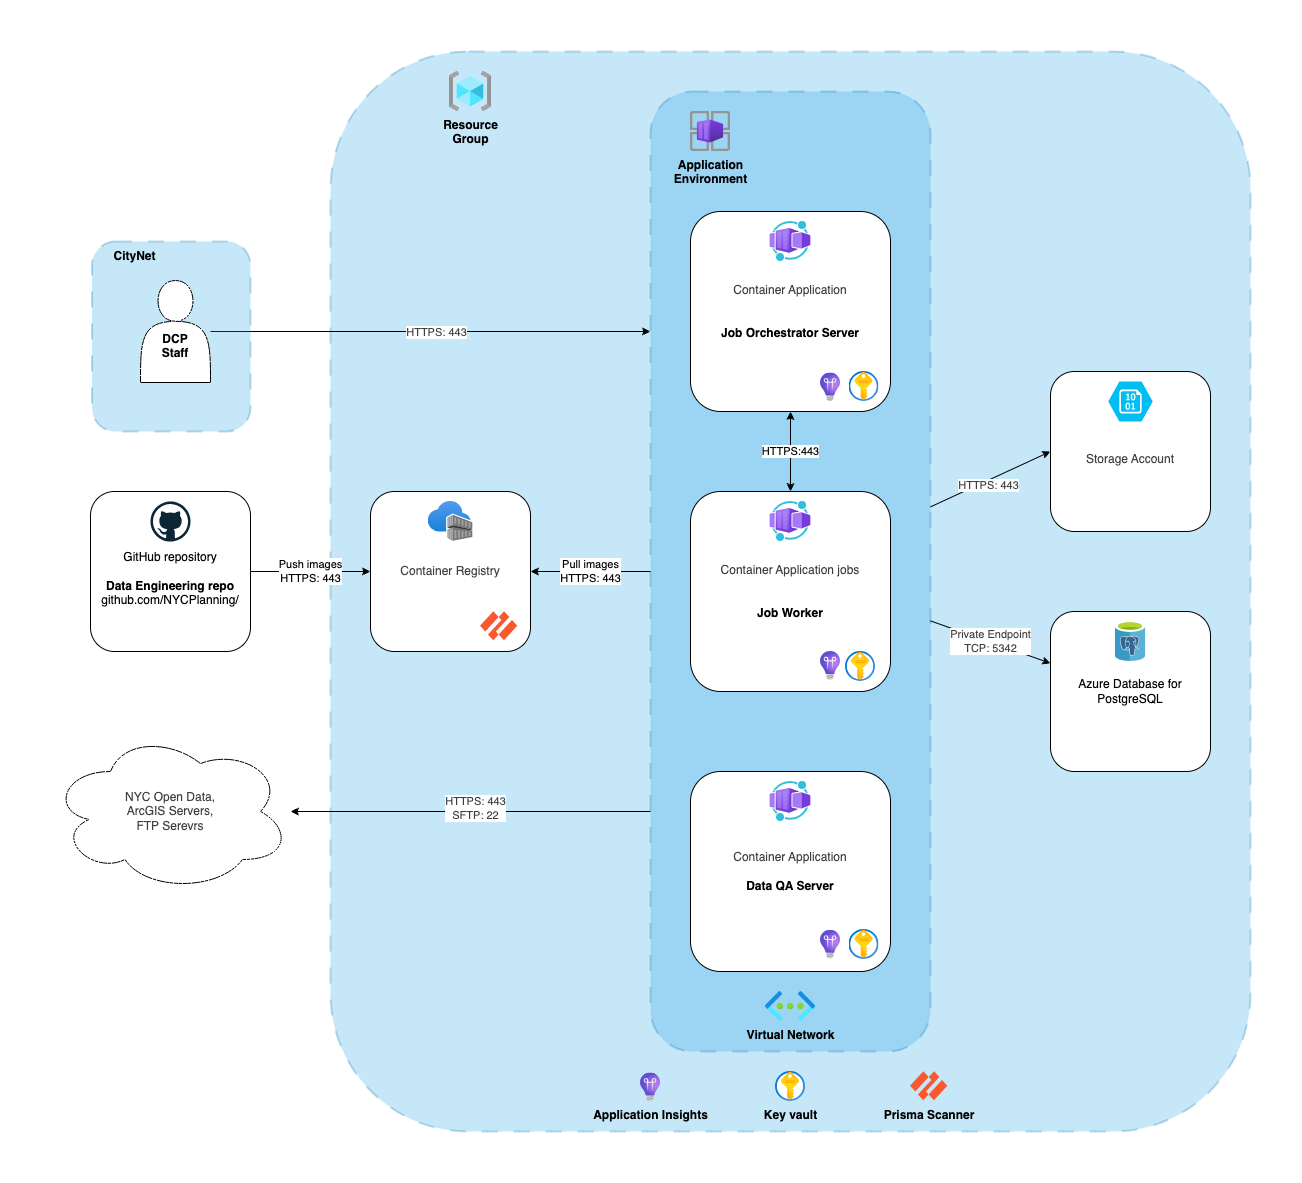

The diagram above was exported from draw.io. Its source (the exported page's mxGraphModel, read from the mxfile embedded in the PNG):
<mxGraphModel dx="1243" dy="1078" grid="1" gridSize="10" guides="1" tooltips="1" connect="1" arrows="1" fold="1" page="1" pageScale="1" pageWidth="1600" pageHeight="1200" background="#FFFFFF" math="0" shadow="0">
  <root>
    <mxCell id="0" />
    <mxCell id="1" parent="0" />
    <mxCell id="65" value="" style="rounded=1;whiteSpace=wrap;html=1;dashed=1;glass=0;strokeWidth=2;dashPattern=8 8;fillColor=#1ba1e2;fillStyle=solid;opacity=25;fontColor=light-dark(#000000,#FFFFFF);strokeColor=#006EAF;" parent="1" vertex="1">
      <mxGeometry x="400" y="80" width="920" height="1080" as="geometry" />
    </mxCell>
    <mxCell id="56" value="" style="rounded=1;whiteSpace=wrap;html=1;dashed=1;glass=0;strokeWidth=2;dashPattern=8 8;fillColor=#1ba1e2;fillStyle=solid;opacity=25;fontColor=light-dark(#000000,#FFFFFF);strokeColor=#006EAF;" parent="1" vertex="1">
      <mxGeometry x="720" y="120" width="280" height="960" as="geometry" />
    </mxCell>
    <mxCell id="20" value="&lt;div&gt;&lt;span style=&quot;background-color: light-dark(#ffffff, var(--ge-dark-color, #121212));&quot;&gt;HTTPS:443&lt;/span&gt;&lt;/div&gt;" style="edgeStyle=none;html=1;startArrow=classic;startFill=1;fontColor=light-dark(#000000,#FFFFFF);" parent="1" source="21" target="29" edge="1">
      <mxGeometry relative="1" as="geometry">
        <mxPoint as="offset" />
      </mxGeometry>
    </mxCell>
    <mxCell id="55" value="&lt;div style=&quot;forced-color-adjust: none; color: rgb(63, 63, 63); scrollbar-color: rgb(226, 226, 226) rgb(251, 251, 251); font-family: Helvetica; font-size: 11px; font-style: normal; font-variant-ligatures: normal; font-variant-caps: normal; font-weight: 400; letter-spacing: normal; orphans: 2; text-align: center; text-indent: 0px; text-transform: none; widows: 2; word-spacing: 0px; -webkit-text-stroke-width: 0px; white-space: nowrap; text-decoration-thickness: initial; text-decoration-style: initial; text-decoration-color: initial;&quot;&gt;Private Endpoint&lt;/div&gt;&lt;div style=&quot;forced-color-adjust: none; color: rgb(63, 63, 63); scrollbar-color: rgb(226, 226, 226) rgb(251, 251, 251); font-family: Helvetica; font-size: 11px; font-style: normal; font-variant-ligatures: normal; font-variant-caps: normal; font-weight: 400; letter-spacing: normal; orphans: 2; text-align: center; text-indent: 0px; text-transform: none; widows: 2; word-spacing: 0px; -webkit-text-stroke-width: 0px; white-space: nowrap; text-decoration-thickness: initial; text-decoration-style: initial; text-decoration-color: initial;&quot;&gt;TCP: 5342&lt;/div&gt;" style="edgeStyle=none;html=1;startArrow=none;startFill=0;" parent="1" source="56" target="12" edge="1">
      <mxGeometry x="-0.0051" relative="1" as="geometry">
        <mxPoint as="offset" />
      </mxGeometry>
    </mxCell>
    <mxCell id="24" value="&lt;div&gt;&lt;span style=&quot;color: rgb(63, 63, 63);&quot;&gt;&lt;span style=&quot;color: rgb(63, 63, 63); background-color: light-dark(#ffffff, var(--ge-dark-color, #121212));&quot;&gt;HTTPS&lt;/span&gt;: 443&lt;/span&gt;&lt;/div&gt;&lt;div&gt;&lt;span style=&quot;color: rgb(63, 63, 63);&quot;&gt;SFTP: 22&lt;/span&gt;&lt;/div&gt;" style="edgeStyle=none;html=1;fontColor=light-dark(#000000,#FFFFFF);exitX=0;exitY=0.75;exitDx=0;exitDy=0;" parent="1" source="56" target="32" edge="1">
      <mxGeometry x="-0.0319" y="-3" relative="1" as="geometry">
        <mxPoint as="offset" />
      </mxGeometry>
    </mxCell>
    <mxCell id="25" style="edgeStyle=none;html=1;entryX=0;entryY=0.5;entryDx=0;entryDy=0;startArrow=none;startFill=0;fontColor=light-dark(#000000,#FFFFFF);" parent="1" source="56" target="13" edge="1">
      <mxGeometry relative="1" as="geometry" />
    </mxCell>
    <mxCell id="26" value="&lt;div&gt;&lt;span style=&quot;color: rgb(63, 63, 63);&quot;&gt;HTTPS: 443&lt;/span&gt;&lt;/div&gt;" style="edgeLabel;html=1;align=center;verticalAlign=middle;resizable=0;points=[];fontColor=light-dark(#000000,#FFFFFF);" parent="25" vertex="1" connectable="0">
      <mxGeometry x="-0.1594" y="-2" relative="1" as="geometry">
        <mxPoint x="6" y="-1" as="offset" />
      </mxGeometry>
    </mxCell>
    <mxCell id="30" style="edgeStyle=none;html=1;startArrow=none;startFill=0;entryX=0;entryY=0.25;entryDx=0;entryDy=0;" parent="1" source="31" target="56" edge="1">
      <mxGeometry relative="1" as="geometry">
        <mxPoint x="600" y="340" as="targetPoint" />
      </mxGeometry>
    </mxCell>
    <mxCell id="51" value="&lt;div&gt;&lt;span style=&quot;background-color: light-dark(#ffffff, var(--ge-dark-color, #121212)); color: rgb(63, 63, 63);&quot;&gt;HTTPS: 443&lt;/span&gt;&lt;/div&gt;" style="edgeLabel;html=1;align=center;verticalAlign=middle;resizable=0;points=[];" parent="30" vertex="1" connectable="0">
      <mxGeometry relative="1" as="geometry">
        <mxPoint x="5" as="offset" />
      </mxGeometry>
    </mxCell>
    <mxCell id="32" value="&lt;div style=&quot;color: rgb(63, 63, 63); scrollbar-color: rgb(226, 226, 226) rgb(251, 251, 251);&quot;&gt;NYC Open Data,&lt;br style=&quot;color: rgb(63, 63, 63); scrollbar-color: rgb(226, 226, 226) rgb(251, 251, 251);&quot;&gt;ArcGIS Servers,&lt;/div&gt;&lt;div style=&quot;color: rgb(63, 63, 63); scrollbar-color: rgb(226, 226, 226) rgb(251, 251, 251);&quot;&gt;FTP Serevrs&lt;/div&gt;" style="ellipse;shape=cloud;whiteSpace=wrap;html=1;fontColor=light-dark(#000000,#FFFFFF);" parent="1" vertex="1">
      <mxGeometry x="120" y="760" width="240" height="160" as="geometry" />
    </mxCell>
    <mxCell id="70" value="" style="group" parent="1" vertex="1" connectable="0">
      <mxGeometry x="760" y="800" width="200" height="200" as="geometry" />
    </mxCell>
    <mxCell id="36" value="&lt;div&gt;&lt;span style=&quot;color: rgb(63, 63, 63);&quot;&gt;Container Application&lt;/span&gt;&lt;b&gt;&lt;/b&gt;&lt;/div&gt;&lt;b&gt;&lt;div&gt;&lt;b&gt;&lt;br&gt;&lt;/b&gt;&lt;/div&gt;Data QA Server&lt;/b&gt;" style="whiteSpace=wrap;html=1;aspect=fixed;rounded=1;fontColor=light-dark(#000000,#FFFFFF);" parent="70" vertex="1">
      <mxGeometry width="200" height="200" as="geometry" />
    </mxCell>
    <mxCell id="60" value="" style="image;aspect=fixed;html=1;points=[];align=center;fontSize=12;image=img/lib/azure2/security/Key_Vaults.svg;" parent="70" vertex="1">
      <mxGeometry x="158.5" y="157.96000000000004" width="30" height="30" as="geometry" />
    </mxCell>
    <mxCell id="63" value="" style="image;aspect=fixed;html=1;points=[];align=center;fontSize=12;image=img/lib/azure2/devops/Application_Insights.svg;" parent="70" vertex="1">
      <mxGeometry x="130" y="158.64000000000033" width="20" height="28.64" as="geometry" />
    </mxCell>
    <mxCell id="115" value="" style="image;aspect=fixed;html=1;points=[];align=center;fontSize=12;image=img/lib/azure2/other/Worker_Container_App.svg;" parent="70" vertex="1">
      <mxGeometry x="79.39999999999998" y="10" width="41.21" height="40" as="geometry" />
    </mxCell>
    <mxCell id="71" value="" style="group" parent="1" vertex="1" connectable="0">
      <mxGeometry x="760" y="240" width="200" height="200" as="geometry" />
    </mxCell>
    <mxCell id="21" value="&lt;div&gt;&lt;span style=&quot;color: rgb(63, 63, 63);&quot;&gt;Container Application&lt;/span&gt;&lt;b&gt;&lt;/b&gt;&lt;/div&gt;&lt;div&gt;&lt;b&gt;&lt;br&gt;&lt;/b&gt;&lt;/div&gt;&lt;b&gt;&lt;div&gt;&lt;b&gt;&lt;br&gt;&lt;/b&gt;&lt;/div&gt;&lt;/b&gt;&lt;span data-teams=&quot;true&quot;&gt;&lt;b&gt;Job Orchestrator Server&lt;/b&gt;&lt;/span&gt;&lt;b&gt;&lt;/b&gt;" style="whiteSpace=wrap;html=1;aspect=fixed;rounded=1;fontColor=light-dark(#000000,#FFFFFF);" parent="71" vertex="1">
      <mxGeometry width="200" height="200" as="geometry" />
    </mxCell>
    <mxCell id="58" value="" style="image;aspect=fixed;html=1;points=[];align=center;fontSize=12;image=img/lib/azure2/security/Key_Vaults.svg;" parent="71" vertex="1">
      <mxGeometry x="158.5" y="160" width="30" height="30" as="geometry" />
    </mxCell>
    <mxCell id="61" value="" style="image;aspect=fixed;html=1;points=[];align=center;fontSize=12;image=img/lib/azure2/devops/Application_Insights.svg;" parent="71" vertex="1">
      <mxGeometry x="130" y="161.3599999999999" width="20" height="28.64" as="geometry" />
    </mxCell>
    <mxCell id="117" value="" style="image;aspect=fixed;html=1;points=[];align=center;fontSize=12;image=img/lib/azure2/other/Worker_Container_App.svg;" parent="71" vertex="1">
      <mxGeometry x="79.4" y="10" width="41.21" height="40" as="geometry" />
    </mxCell>
    <mxCell id="72" value="" style="group" parent="1" vertex="1" connectable="0">
      <mxGeometry x="760" y="520" width="200.00000000000003" height="200" as="geometry" />
    </mxCell>
    <mxCell id="29" value="&lt;div&gt;&lt;span style=&quot;color: rgb(63, 63, 63);&quot;&gt;Container Application jobs&lt;/span&gt;&lt;b&gt;&lt;/b&gt;&lt;/div&gt;&lt;b&gt;&lt;div&gt;&lt;b&gt;&lt;br&gt;&lt;/b&gt;&lt;/div&gt;&lt;div&gt;&lt;b&gt;&lt;br&gt;&lt;/b&gt;&lt;/div&gt;Job Worker&lt;/b&gt;" style="whiteSpace=wrap;html=1;aspect=fixed;rounded=1;fontColor=light-dark(#000000,#FFFFFF);" parent="72" vertex="1">
      <mxGeometry width="200" height="200" as="geometry" />
    </mxCell>
    <mxCell id="59" value="" style="image;aspect=fixed;html=1;points=[];align=center;fontSize=12;image=img/lib/azure2/security/Key_Vaults.svg;" parent="72" vertex="1">
      <mxGeometry x="155.00000000000003" y="160" width="30" height="30" as="geometry" />
    </mxCell>
    <mxCell id="62" value="" style="image;aspect=fixed;html=1;points=[];align=center;fontSize=12;image=img/lib/azure2/devops/Application_Insights.svg;" parent="72" vertex="1">
      <mxGeometry x="130.00000000000003" y="160" width="20" height="28.64" as="geometry" />
    </mxCell>
    <mxCell id="116" value="" style="image;aspect=fixed;html=1;points=[];align=center;fontSize=12;image=img/lib/azure2/other/Worker_Container_App.svg;" parent="72" vertex="1">
      <mxGeometry x="79.4" y="10" width="41.21" height="40" as="geometry" />
    </mxCell>
    <mxCell id="104" value="Virtual Network" style="image;aspect=fixed;html=1;points=[];align=center;fontSize=12;image=img/lib/azure2/networking/Virtual_Networks.svg;fontStyle=1;labelBackgroundColor=none;" parent="1" vertex="1">
      <mxGeometry x="834.88" y="1020" width="50.25" height="30" as="geometry" />
    </mxCell>
    <mxCell id="105" value="Resource&lt;div&gt;Group&lt;/div&gt;" style="image;aspect=fixed;html=1;points=[];align=center;fontSize=12;image=img/lib/azure2/general/Resource_Groups.svg;fontStyle=1;labelBackgroundColor=none;" parent="1" vertex="1">
      <mxGeometry x="518.75" y="100" width="42.5" height="40" as="geometry" />
    </mxCell>
    <mxCell id="109" value="" style="group" parent="1" vertex="1" connectable="0">
      <mxGeometry x="1120" y="640" width="160" height="160" as="geometry" />
    </mxCell>
    <mxCell id="12" value="&lt;div&gt;Azure Database for&lt;/div&gt;&lt;div&gt;PostgreSQL&lt;/div&gt;" style="whiteSpace=wrap;html=1;aspect=fixed;rounded=1;fontColor=light-dark(#000000,#FFFFFF);" parent="109" vertex="1">
      <mxGeometry width="160" height="160" as="geometry" />
    </mxCell>
    <mxCell id="108" value="" style="image;sketch=0;aspect=fixed;html=1;points=[];align=center;fontSize=12;image=img/lib/mscae/Azure_Database_for_PostgreSQL_servers.svg;" parent="109" vertex="1">
      <mxGeometry x="64.79999999999995" y="10" width="30.4" height="40" as="geometry" />
    </mxCell>
    <mxCell id="110" value="" style="group" parent="1" vertex="1" connectable="0">
      <mxGeometry x="1120" y="400" width="160" height="160" as="geometry" />
    </mxCell>
    <mxCell id="13" value="&lt;div&gt;&lt;font&gt;&lt;font style=&quot;&quot;&gt;&lt;b&gt;&lt;br&gt;&lt;/b&gt;&lt;/font&gt;&lt;/font&gt;&lt;/div&gt;&lt;font&gt;&lt;font style=&quot;&quot;&gt;&lt;b&gt;&lt;div&gt;&lt;font&gt;&lt;font style=&quot;&quot;&gt;&lt;span style=&quot;color: rgb(63, 63, 63); font-weight: 400;&quot;&gt;Storage Account&lt;/span&gt;&lt;/font&gt;&lt;/font&gt;&lt;/div&gt;&lt;/b&gt;&lt;/font&gt;&lt;/font&gt;" style="whiteSpace=wrap;html=1;aspect=fixed;rounded=1;labelBackgroundColor=none;fontColor=light-dark(#000000,#FFFFFF);" parent="110" vertex="1">
      <mxGeometry width="160" height="160" as="geometry" />
    </mxCell>
    <mxCell id="98" value="" style="verticalLabelPosition=bottom;html=1;verticalAlign=top;align=center;strokeColor=none;fillColor=#00BEF2;shape=mxgraph.azure.storage_blob;" parent="110" vertex="1">
      <mxGeometry x="57.77999999999997" y="10" width="44.44" height="40" as="geometry" />
    </mxCell>
    <mxCell id="106" value="Application&lt;div&gt;Environment&lt;/div&gt;" style="image;aspect=fixed;html=1;points=[];align=center;fontSize=12;image=img/lib/azure2/other/Container_App_Environments.svg;labelBackgroundColor=none;fontStyle=1" parent="1" vertex="1">
      <mxGeometry x="760" y="140" width="40" height="40" as="geometry" />
    </mxCell>
    <mxCell id="120" value="" style="group" parent="1" vertex="1" connectable="0">
      <mxGeometry x="160" y="520" width="160" height="160" as="geometry" />
    </mxCell>
    <mxCell id="121" value="&lt;div&gt;&lt;b&gt;&lt;br&gt;&lt;/b&gt;&lt;/div&gt;&lt;div&gt;GitHub repository&lt;/div&gt;&lt;b&gt;&lt;div&gt;&lt;b&gt;&lt;br&gt;&lt;/b&gt;&lt;/div&gt;Data Engineering repo&lt;/b&gt;&lt;div&gt;github.com/NYCPlanning/&lt;/div&gt;" style="whiteSpace=wrap;html=1;aspect=fixed;rounded=1;fontColor=light-dark(#000000,#FFFFFF);" parent="120" vertex="1">
      <mxGeometry width="160" height="160" as="geometry" />
    </mxCell>
    <mxCell id="123" value="" style="dashed=0;outlineConnect=0;html=1;align=center;labelPosition=center;verticalLabelPosition=bottom;verticalAlign=top;shape=mxgraph.weblogos.github" parent="120" vertex="1">
      <mxGeometry x="60" y="10" width="40" height="40" as="geometry" />
    </mxCell>
    <mxCell id="126" value="" style="group" parent="1" vertex="1" connectable="0">
      <mxGeometry x="440" y="520" width="160" height="160" as="geometry" />
    </mxCell>
    <mxCell id="147" value="" style="group" parent="126" vertex="1" connectable="0">
      <mxGeometry width="160" height="160" as="geometry" />
    </mxCell>
    <mxCell id="124" value="&lt;div&gt;&lt;span style=&quot;color: rgb(63, 63, 63);&quot;&gt;&lt;br&gt;&lt;/span&gt;&lt;/div&gt;&lt;div&gt;&lt;span style=&quot;color: rgb(63, 63, 63);&quot;&gt;Container Registry&lt;/span&gt;&lt;b&gt;&lt;/b&gt;&lt;/div&gt;&lt;div&gt;&lt;br&gt;&lt;/div&gt;" style="whiteSpace=wrap;html=1;aspect=fixed;rounded=1;fontColor=light-dark(#000000,#FFFFFF);" parent="147" vertex="1">
      <mxGeometry width="160" height="160" as="geometry" />
    </mxCell>
    <mxCell id="119" value="" style="image;aspect=fixed;html=1;points=[];align=center;fontSize=12;image=img/lib/azure2/containers/Container_Registries.svg;" parent="147" vertex="1">
      <mxGeometry x="57.69999999999999" y="10" width="44.59" height="40" as="geometry" />
    </mxCell>
    <mxCell id="148" value="" style="shape=image;imageAspect=0;aspect=fixed;verticalLabelPosition=bottom;verticalAlign=top;image=data:image/svg+xml,(base64 omitted: 560 chars);fontStyle=1" parent="147" vertex="1">
      <mxGeometry x="110" y="120" width="38" height="30" as="geometry" />
    </mxCell>
    <mxCell id="135" value="Pull images&lt;div&gt;HTTPS: 443&lt;/div&gt;" style="edgeStyle=none;html=1;startArrow=classic;startFill=1;endArrow=none;endFill=0;" parent="1" source="124" target="56" edge="1">
      <mxGeometry relative="1" as="geometry" />
    </mxCell>
    <mxCell id="136" value="Push images&lt;div&gt;HTTPS: 443&lt;/div&gt;" style="edgeStyle=none;html=1;" parent="1" source="121" target="124" edge="1">
      <mxGeometry relative="1" as="geometry" />
    </mxCell>
    <mxCell id="138" value="Application Insights" style="image;aspect=fixed;html=1;points=[];align=center;fontSize=12;image=img/lib/azure2/devops/Application_Insights.svg;labelBackgroundColor=none;fontStyle=1" parent="1" vertex="1">
      <mxGeometry x="710" y="1101.3600000000004" width="20" height="28.64" as="geometry" />
    </mxCell>
    <mxCell id="139" value="Key vault" style="image;aspect=fixed;html=1;points=[];align=center;fontSize=12;image=img/lib/azure2/security/Key_Vaults.svg;labelBackgroundColor=none;fontStyle=1" parent="1" vertex="1">
      <mxGeometry x="845" y="1100" width="30" height="30" as="geometry" />
    </mxCell>
    <mxCell id="143" value="Prisma Scanner" style="shape=image;imageAspect=0;aspect=fixed;verticalLabelPosition=bottom;verticalAlign=top;image=data:image/svg+xml,(base64 omitted: 560 chars);fontStyle=1" parent="1" vertex="1">
      <mxGeometry x="980" y="1100" width="38" height="30" as="geometry" />
    </mxCell>
    <mxCell id="8" value="" style="rounded=1;whiteSpace=wrap;html=1;dashed=1;glass=0;strokeWidth=2;dashPattern=8 8;fillColor=#1ba1e2;fillStyle=solid;opacity=25;fontColor=light-dark(#000000,#FFFFFF);strokeColor=#006EAF;" parent="1" vertex="1">
      <mxGeometry x="161.5" y="270" width="158.5" height="190" as="geometry" />
    </mxCell>
    <mxCell id="9" value="CityNet" style="text;html=1;align=center;verticalAlign=middle;whiteSpace=wrap;rounded=0;fontColor=light-dark(#000000,#FFFFFF);fontStyle=1" parent="1" vertex="1">
      <mxGeometry x="170" y="270" width="68.5" height="30" as="geometry" />
    </mxCell>
    <mxCell id="31" value="&lt;b&gt;&lt;br&gt;&lt;/b&gt;&lt;div&gt;&lt;b&gt;&lt;br&gt;&lt;/b&gt;&lt;/div&gt;&lt;div&gt;&lt;b&gt;DCP&lt;/b&gt;&lt;/div&gt;&lt;div&gt;&lt;b&gt;Staff&lt;/b&gt;&lt;/div&gt;" style="shape=actor;whiteSpace=wrap;html=1;fontColor=light-dark(#000000,#FFFFFF);" parent="1" vertex="1">
      <mxGeometry x="210" y="309" width="70" height="102" as="geometry" />
    </mxCell>
  </root>
</mxGraphModel>